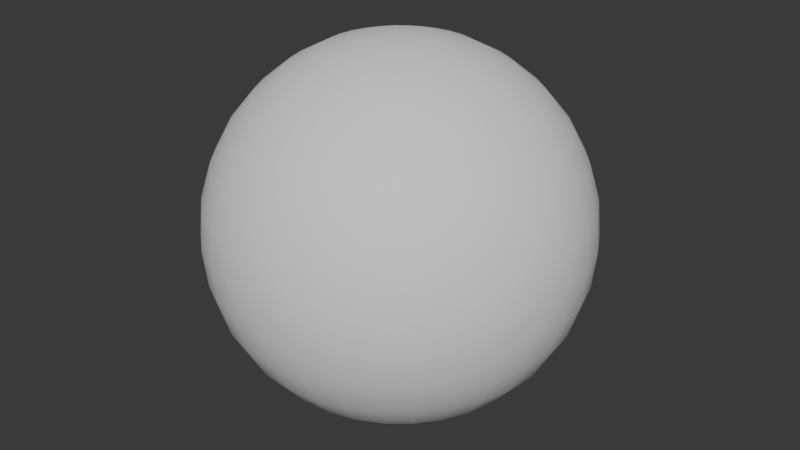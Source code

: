 # Source: uv-sphere.blend  (saved by Blender 4.1.24; exported with 4.5.12 LTS)
import bpy
from mathutils import Matrix  # noqa: F401  (used for matrix-valued properties, if any)

bpy.ops.wm.read_factory_settings(use_empty=True)
scene = bpy.context.scene
scene.name = 'Scene'

# ---- collections
col_collection = bpy.data.collections.new('Collection'); scene.collection.children.link(col_collection)

# ---- world
world_world = bpy.data.worlds.new('World'); scene.world = world_world
world_world.use_nodes = True; world_world.node_tree.nodes.clear()
_N = world_world.node_tree.nodes; _L = world_world.node_tree.links
n0 = _N.new('ShaderNodeOutputWorld'); n0.name = 'World Output'; n0.location = (300, 300)
n1 = _N.new('ShaderNodeBackground'); n1.name = 'Background'; n1.location = (10, 300)
n1.inputs[0].default_value = (0.05088, 0.05088, 0.05088, 1.0)
_L.new(n1.outputs[0], n0.inputs[0])
n0.is_active_output = True
world_world.color = (0.05088, 0.05088, 0.05088)
world_world.use_sun_shadow = False
world_world.sun_shadow_jitter_overblur = 0.0

# ---- meshes
me_sphere = bpy.data.meshes.new('Sphere')
me_sphere.from_pydata([(0.0, 0.5556, 0.8315), (0.0, 0.8315, 0.5556), (0.0, 0.9808, 0.1951), (0.0, 1.0, 0.0), (0.0, 0.9808, -0.1951), (0.0, 0.8315, -0.5556), (0.03806, 0.1913, 0.9808), (0.07466, 0.3753, 0.9239), (0.1084, 0.5449, 0.8315), (0.1379, 0.6935, 0.7071), (0.1622, 0.8155, 0.5556), (0.1802, 0.9061, 0.3827), (0.1913, 0.9619, 0.1951), (0.1951, 0.9808, 0.0), (0.1913, 0.9619, -0.1951), (0.1802, 0.9061, -0.3827), (0.1622, 0.8155, -0.5556), (0.1379, 0.6935, -0.7071), (0.1084, 0.5449, -0.8315), (0.07466, 0.3753, -0.9239), (0.03806, 0.1913, -0.9808), (0.07466, 0.1802, 0.9808), (0.1464, 0.3536, 0.9239), (0.2126, 0.5133, 0.8315), (0.2706, 0.6533, 0.7071), (0.3182, 0.7682, 0.5556), (0.3536, 0.8536, 0.3827), (0.3753, 0.9061, 0.1951), (0.3827, 0.9239, 0.0), (0.3753, 0.9061, -0.1951), (0.3536, 0.8536, -0.3827), (0.3182, 0.7682, -0.5556), (0.2706, 0.6533, -0.7071), (0.2126, 0.5133, -0.8315), (0.1464, 0.3536, -0.9239), (0.07466, 0.1802, -0.9808), (0.1084, 0.1622, 0.9808), (0.2126, 0.3182, 0.9239), (0.3087, 0.4619, 0.8315), (0.3928, 0.5879, 0.7071), (0.4619, 0.6913, 0.5556), (0.5133, 0.7682, 0.3827), (0.5449, 0.8155, 0.1951), (0.5556, 0.8315, 0.0), (0.5449, 0.8155, -0.1951), (0.5133, 0.7682, -0.3827), (0.4619, 0.6913, -0.5556), (0.3928, 0.5879, -0.7071), (0.3087, 0.4619, -0.8315), (0.2126, 0.3182, -0.9239), (0.1084, 0.1622, -0.9808), (0.1379, 0.1379, 0.9808), (0.2706, 0.2706, 0.9239), (0.3928, 0.3928, 0.8315), (0.5, 0.5, 0.7071), (0.5879, 0.5879, 0.5556), (0.6533, 0.6533, 0.3827), (0.6935, 0.6935, 0.1951), (0.7071, 0.7071, 0.0), (0.6935, 0.6935, -0.1951), (0.6533, 0.6533, -0.3827), (0.5879, 0.5879, -0.5556), (0.5, 0.5, -0.7071), (0.3928, 0.3928, -0.8315), (0.2706, 0.2706, -0.9239), (0.1379, 0.1379, -0.9808), (0.1622, 0.1084, 0.9808), (0.3182, 0.2126, 0.9239), (0.4619, 0.3087, 0.8315), (0.5879, 0.3928, 0.7071), (0.6913, 0.4619, 0.5556), (0.7682, 0.5133, 0.3827), (0.8155, 0.5449, 0.1951), (0.8315, 0.5556, 0.0), (0.8155, 0.5449, -0.1951), (0.7682, 0.5133, -0.3827), (0.6913, 0.4619, -0.5556), (0.5879, 0.3928, -0.7071), (0.4619, 0.3087, -0.8315), (0.3182, 0.2126, -0.9239), (0.1622, 0.1084, -0.9808), (0.0, 0.0, 1.0), (0.1802, 0.07466, 0.9808), (0.3536, 0.1464, 0.9239), (0.5133, 0.2126, 0.8315), (0.6533, 0.2706, 0.7071), (0.7682, 0.3182, 0.5556), (0.8536, 0.3536, 0.3827), (0.9061, 0.3753, 0.1951), (0.9239, 0.3827, 0.0), (0.9061, 0.3753, -0.1951), (0.8536, 0.3536, -0.3827), (0.7682, 0.3182, -0.5556), (0.6533, 0.2706, -0.7071), (0.5133, 0.2126, -0.8315), (0.3536, 0.1464, -0.9239), (0.1802, 0.07466, -0.9808), (0.1913, 0.03806, 0.9808), (0.3753, 0.07466, 0.9239), (0.5449, 0.1084, 0.8315), (0.6935, 0.1379, 0.7071), (0.8155, 0.1622, 0.5556), (0.9061, 0.1802, 0.3827), (0.9619, 0.1913, 0.1951), (0.9808, 0.1951, 0.0), (0.9619, 0.1913, -0.1951), (0.9061, 0.1802, -0.3827), (0.8155, 0.1622, -0.5556), (0.6935, 0.1379, -0.7071), (0.5449, 0.1084, -0.8315), (0.3753, 0.07466, -0.9239), (0.1913, 0.03806, -0.9808), (0.1951, -1.118e-08, 0.9808), (0.3827, -2.235e-08, 0.9239), (0.5556, -5.215e-08, 0.8315), (0.7071, 1.49e-08, 0.7071), (0.8315, -8.941e-08, 0.5556), (0.9239, 4.47e-08, 0.3827), (0.9808, -8.941e-08, 0.1951), (1.0, -1.639e-07, 0.0), (0.9808, -8.941e-08, -0.1951), (0.9239, 4.47e-08, -0.3827), (0.8315, -8.941e-08, -0.5556), (0.7071, 1.49e-08, -0.7071), (0.5556, -5.215e-08, -0.8315), (0.3827, -2.235e-08, -0.9239), (0.1951, -1.118e-08, -0.9808), (0.1913, -0.03806, 0.9808), (0.3753, -0.07466, 0.9239), (0.5449, -0.1084, 0.8315), (0.6935, -0.1379, 0.7071), (0.8155, -0.1622, 0.5556), (0.9061, -0.1802, 0.3827), (0.9619, -0.1913, 0.1951), (0.9808, -0.1951, 0.0), (0.9619, -0.1913, -0.1951), (0.9061, -0.1802, -0.3827), (0.8155, -0.1622, -0.5556), (0.6935, -0.1379, -0.7071), (0.5449, -0.1084, -0.8315), (0.3753, -0.07466, -0.9239), (0.1913, -0.03806, -0.9808), (0.1802, -0.07466, 0.9808), (0.3536, -0.1464, 0.9239), (0.5133, -0.2126, 0.8315), (0.6533, -0.2706, 0.7071), (0.7682, -0.3182, 0.5556), (0.8536, -0.3536, 0.3827), (0.9061, -0.3753, 0.1951), (0.9239, -0.3827, 0.0), (0.9061, -0.3753, -0.1951), (0.8536, -0.3536, -0.3827), (0.7682, -0.3182, -0.5556), (0.6533, -0.2706, -0.7071), (0.5133, -0.2126, -0.8315), (0.3536, -0.1464, -0.9239), (0.1802, -0.07466, -0.9808), (0.1622, -0.1084, 0.9808), (0.3182, -0.2126, 0.9239), (0.4619, -0.3087, 0.8315), (0.5879, -0.3928, 0.7071), (0.6913, -0.4619, 0.5556), (0.7682, -0.5133, 0.3827), (0.8155, -0.5449, 0.1951), (0.8315, -0.5556, 0.0), (0.8155, -0.5449, -0.1951), (0.7682, -0.5133, -0.3827), (0.6913, -0.4619, -0.5556), (0.5879, -0.3928, -0.7071), (0.4619, -0.3087, -0.8315), (0.3182, -0.2126, -0.9239), (0.1622, -0.1084, -0.9808), (0.1379, -0.1379, 0.9808), (0.2706, -0.2706, 0.9239), (0.3928, -0.3928, 0.8315), (0.5, -0.5, 0.7071), (0.5879, -0.5879, 0.5556), (0.6533, -0.6533, 0.3827), (0.6935, -0.6935, 0.1951), (0.7071, -0.7071, 0.0), (0.6935, -0.6935, -0.1951), (0.6533, -0.6533, -0.3827), (0.5879, -0.5879, -0.5556), (0.5, -0.5, -0.7071), (0.3928, -0.3928, -0.8315), (0.2706, -0.2706, -0.9239), (0.1379, -0.1379, -0.9808), (0.1084, -0.1622, 0.9808), (0.2126, -0.3182, 0.9239), (0.3087, -0.4619, 0.8315), (0.3928, -0.5879, 0.7071), (0.4619, -0.6913, 0.5556), (0.5133, -0.7682, 0.3827), (0.5449, -0.8155, 0.1951), (0.5556, -0.8315, 0.0), (0.5449, -0.8155, -0.1951), (0.5133, -0.7682, -0.3827), (0.4619, -0.6913, -0.5556), (0.3928, -0.5879, -0.7071), (0.3087, -0.4619, -0.8315), (0.2126, -0.3182, -0.9239), (0.1084, -0.1622, -0.9808), (0.07466, -0.1802, 0.9808), (0.1464, -0.3536, 0.9239), (0.2126, -0.5133, 0.8315), (0.2706, -0.6533, 0.7071), (0.3182, -0.7682, 0.5556), (0.3536, -0.8536, 0.3827), (0.3753, -0.9061, 0.1951), (0.3827, -0.9239, 0.0), (0.3753, -0.9061, -0.1951), (0.3536, -0.8536, -0.3827), (0.3182, -0.7682, -0.5556), (0.2706, -0.6533, -0.7071), (0.2126, -0.5133, -0.8315), (0.1464, -0.3536, -0.9239), (0.07466, -0.1802, -0.9808), (0.03806, -0.1913, 0.9808), (0.07466, -0.3753, 0.9239), (0.1084, -0.5449, 0.8315), (0.1379, -0.6935, 0.7071), (0.1622, -0.8155, 0.5556), (0.1802, -0.9061, 0.3827), (0.1913, -0.9619, 0.1951), (0.1951, -0.9808, 0.0), (0.1913, -0.9619, -0.1951), (0.1802, -0.9061, -0.3827), (0.1622, -0.8155, -0.5556), (0.1379, -0.6935, -0.7071), (0.1084, -0.5449, -0.8315), (0.07466, -0.3753, -0.9239), (0.03806, -0.1913, -0.9808), (-7.451e-09, -0.1951, 0.9808), (-5.215e-08, -0.3827, 0.9239), (-9.686e-08, -0.5556, 0.8315), (-1.49e-08, -0.7071, 0.7071), (-1.043e-07, -0.8315, 0.5556), (2.98e-08, -0.9239, 0.3827), (-1.341e-07, -0.9808, 0.1951), (-3.278e-07, -1.0, 0.0), (-1.341e-07, -0.9808, -0.1951), (2.98e-08, -0.9239, -0.3827), (-1.043e-07, -0.8315, -0.5556), (-1.49e-08, -0.7071, -0.7071), (-9.686e-08, -0.5556, -0.8315), (-5.215e-08, -0.3827, -0.9239), (-7.451e-09, -0.1951, -0.9808), (-0.03806, -0.1913, 0.9808), (-0.07466, -0.3753, 0.9239), (-0.1084, -0.5449, 0.8315), (-0.1379, -0.6935, 0.7071), (-0.1622, -0.8155, 0.5556), (-0.1802, -0.9061, 0.3827), (-0.1913, -0.9619, 0.1951), (-0.1951, -0.9808, 0.0), (-0.1913, -0.9619, -0.1951), (-0.1802, -0.9061, -0.3827), (-0.1622, -0.8155, -0.5556), (-0.1379, -0.6935, -0.7071), (-0.1084, -0.5449, -0.8315), (-0.07466, -0.3753, -0.9239), (-0.03806, -0.1913, -0.9808), (-0.07466, -0.1802, 0.9808), (-0.1464, -0.3536, 0.9239), (-0.2126, -0.5133, 0.8315), (-0.2706, -0.6533, 0.7071), (-0.3182, -0.7682, 0.5556), (-0.3536, -0.8536, 0.3827), (-0.3753, -0.9061, 0.1951), (-0.3827, -0.9239, 0.0), (-0.3753, -0.9061, -0.1951), (-0.3536, -0.8536, -0.3827), (-0.3182, -0.7682, -0.5556), (-0.2706, -0.6533, -0.7071), (-0.2126, -0.5133, -0.8315), (-0.1464, -0.3536, -0.9239), (-0.07466, -0.1802, -0.9808), (-0.1084, -0.1622, 0.9808), (-0.2126, -0.3182, 0.9239), (-0.3087, -0.4619, 0.8315), (-0.3928, -0.5879, 0.7071), (-0.4619, -0.6913, 0.5556), (-0.5133, -0.7682, 0.3827), (-0.5449, -0.8155, 0.1951), (-0.5556, -0.8315, 0.0), (-0.5449, -0.8155, -0.1951), (-0.5133, -0.7682, -0.3827), (-0.4619, -0.6913, -0.5556), (-0.3928, -0.5879, -0.7071), (-0.3087, -0.4619, -0.8315), (-0.2126, -0.3182, -0.9239), (-0.1084, -0.1622, -0.9808), (-0.1379, -0.1379, 0.9808), (-0.2706, -0.2706, 0.9239), (-0.3928, -0.3928, 0.8315), (-0.5, -0.5, 0.7071), (-0.5879, -0.5879, 0.5556), (-0.6533, -0.6533, 0.3827), (-0.6935, -0.6935, 0.1951), (-0.7071, -0.7071, 0.0), (-0.6935, -0.6935, -0.1951), (-0.6533, -0.6533, -0.3827), (-0.5879, -0.5879, -0.5556), (-0.5, -0.5, -0.7071), (-0.3928, -0.3928, -0.8315), (-0.2706, -0.2706, -0.9239), (-0.1379, -0.1379, -0.9808), (0.0, 0.0, -1.0), (-0.1622, -0.1084, 0.9808), (-0.3182, -0.2126, 0.9239), (-0.4619, -0.3087, 0.8315), (-0.5879, -0.3928, 0.7071), (-0.6913, -0.4619, 0.5556), (-0.7682, -0.5133, 0.3827), (-0.8155, -0.5449, 0.1951), (-0.8315, -0.5556, 0.0), (-0.8155, -0.5449, -0.1951), (-0.7682, -0.5133, -0.3827), (-0.6913, -0.4619, -0.5556), (-0.5879, -0.3928, -0.7071), (-0.4619, -0.3087, -0.8315), (-0.3182, -0.2126, -0.9239), (-0.1622, -0.1084, -0.9808), (-0.1802, -0.07466, 0.9808), (-0.3536, -0.1464, 0.9239), (-0.5133, -0.2126, 0.8315), (-0.6533, -0.2706, 0.7071), (-0.7682, -0.3182, 0.5556), (-0.8536, -0.3536, 0.3827), (-0.9061, -0.3753, 0.1951), (-0.9239, -0.3827, 0.0), (-0.9061, -0.3753, -0.1951), (-0.8536, -0.3536, -0.3827), (-0.7682, -0.3182, -0.5556), (-0.6533, -0.2706, -0.7071), (-0.5133, -0.2126, -0.8315), (-0.3536, -0.1464, -0.9239), (-0.1802, -0.07466, -0.9808), (-0.1913, -0.03806, 0.9808), (-0.3753, -0.07466, 0.9239), (-0.5449, -0.1084, 0.8315), (-0.6935, -0.1379, 0.7071), (-0.8155, -0.1622, 0.5556), (-0.9061, -0.1802, 0.3827), (-0.9619, -0.1913, 0.1951), (-0.9808, -0.1951, 0.0), (-0.9619, -0.1913, -0.1951), (-0.9061, -0.1802, -0.3827), (-0.8155, -0.1622, -0.5556), (-0.6935, -0.1379, -0.7071), (-0.5449, -0.1084, -0.8315), (-0.3753, -0.07466, -0.9239), (-0.1913, -0.03806, -0.9808), (-0.1951, 1.863e-08, 0.9808), (-0.3827, 5.215e-08, 0.9239), (-0.5556, 1.49e-07, 0.8315), (-0.7071, 2.98e-08, 0.7071), (-0.8315, 1.639e-07, 0.5556), (-0.9239, 1.49e-08, 0.3827), (-0.9808, 2.682e-07, 0.1951), (-1.0, 4.47e-07, 0.0), (-0.9808, 2.682e-07, -0.1951), (-0.9239, 1.49e-08, -0.3827), (-0.8315, 1.639e-07, -0.5556), (-0.7071, 2.98e-08, -0.7071), (-0.5556, 1.49e-07, -0.8315), (-0.3827, 5.215e-08, -0.9239), (-0.1951, 1.863e-08, -0.9808), (-0.1913, 0.03806, 0.9808), (-0.3753, 0.07466, 0.9239), (-0.5449, 0.1084, 0.8315), (-0.6935, 0.1379, 0.7071), (-0.8155, 0.1622, 0.5556), (-0.9061, 0.1802, 0.3827), (-0.9619, 0.1913, 0.1951), (-0.9808, 0.1951, 0.0), (-0.9619, 0.1913, -0.1951), (-0.9061, 0.1802, -0.3827), (-0.8155, 0.1622, -0.5556), (-0.6935, 0.1379, -0.7071), (-0.5449, 0.1084, -0.8315), (-0.3753, 0.07466, -0.9239), (-0.1913, 0.03806, -0.9808), (-0.1802, 0.07466, 0.9808), (-0.3536, 0.1464, 0.9239), (-0.5133, 0.2126, 0.8315), (-0.6533, 0.2706, 0.7071), (-0.7682, 0.3182, 0.5556), (-0.8536, 0.3536, 0.3827), (-0.9061, 0.3753, 0.1951), (-0.9239, 0.3827, 0.0), (-0.9061, 0.3753, -0.1951), (-0.8536, 0.3536, -0.3827), (-0.7682, 0.3182, -0.5556), (-0.6533, 0.2706, -0.7071), (-0.5133, 0.2126, -0.8315), (-0.3536, 0.1464, -0.9239), (-0.1802, 0.07466, -0.9808), (-0.1622, 0.1084, 0.9808), (-0.3182, 0.2126, 0.9239), (-0.4619, 0.3087, 0.8315), (-0.5879, 0.3928, 0.7071), (-0.6913, 0.4619, 0.5556), (-0.7682, 0.5133, 0.3827), (-0.8155, 0.5449, 0.1951), (-0.8315, 0.5556, 0.0), (-0.8155, 0.5449, -0.1951), (-0.7682, 0.5133, -0.3827), (-0.6913, 0.4619, -0.5556), (-0.5879, 0.3928, -0.7071), (-0.4619, 0.3087, -0.8315), (-0.3182, 0.2126, -0.9239), (-0.1622, 0.1084, -0.9808), (-0.1379, 0.1379, 0.9808), (-0.2706, 0.2706, 0.9239), (-0.3928, 0.3928, 0.8315), (-0.5, 0.5, 0.7071), (-0.5879, 0.5879, 0.5556), (-0.6533, 0.6533, 0.3827), (-0.6935, 0.6935, 0.1951), (-0.7071, 0.7071, 0.0), (-0.6935, 0.6935, -0.1951), (-0.6533, 0.6533, -0.3827), (-0.5879, 0.5879, -0.5556), (-0.5, 0.5, -0.7071), (-0.3928, 0.3928, -0.8315), (-0.2706, 0.2706, -0.9239), (-0.1379, 0.1379, -0.9808), (-0.1084, 0.1622, 0.9808), (-0.2126, 0.3182, 0.9239), (-0.3087, 0.4619, 0.8315), (-0.3928, 0.5879, 0.7071), (-0.4619, 0.6913, 0.5556), (-0.5133, 0.7682, 0.3827), (-0.5449, 0.8155, 0.1951), (-0.5556, 0.8315, 0.0), (-0.5449, 0.8155, -0.1951), (-0.5133, 0.7682, -0.3827), (-0.4619, 0.6913, -0.5556), (-0.3928, 0.5879, -0.7071), (-0.3087, 0.4619, -0.8315), (-0.2126, 0.3182, -0.9239), (-0.1084, 0.1622, -0.9808), (-0.07466, 0.1802, 0.9808), (-0.1464, 0.3536, 0.9239), (-0.2126, 0.5133, 0.8315), (-0.2706, 0.6533, 0.7071), (-0.3182, 0.7682, 0.5556), (-0.3536, 0.8536, 0.3827), (-0.3753, 0.9061, 0.1951), (-0.3827, 0.9239, 0.0), (-0.3753, 0.9061, -0.1951), (-0.3536, 0.8536, -0.3827), (-0.3182, 0.7682, -0.5556), (-0.2706, 0.6533, -0.7071), (-0.2126, 0.5133, -0.8315), (-0.1464, 0.3536, -0.9239), (-0.07466, 0.1802, -0.9808), (-0.03806, 0.1913, 0.9808), (-0.07466, 0.3753, 0.9239), (-0.1084, 0.5449, 0.8315), (-0.1379, 0.6935, 0.7071), (-0.1622, 0.8155, 0.5556), (-0.1802, 0.9061, 0.3827), (-0.1913, 0.9619, 0.1951), (-0.1951, 0.9808, 0.0), (-0.1913, 0.9619, -0.1951), (-0.1802, 0.9061, -0.3827), (-0.1622, 0.8155, -0.5556), (-0.1379, 0.6935, -0.7071), (-0.1084, 0.5449, -0.8315), (-0.07466, 0.3753, -0.9239), (-0.03806, 0.1913, -0.9808), (1.49e-08, 0.1951, 0.9808), (6.706e-08, 0.3827, 0.9239), (8.941e-08, 0.7071, 0.7071), (5.96e-08, 0.9239, 0.3827), (5.96e-08, 0.9239, -0.3827), (8.941e-08, 0.7071, -0.7071), (2.161e-07, 0.5556, -0.8315), (6.706e-08, 0.3827, -0.9239), (1.49e-08, 0.1951, -0.9808)], [], [(5, 477, 15, 16), (475, 0, 8, 9), (478, 5, 16, 17), (1, 475, 9, 10), (479, 478, 17, 18), (476, 1, 10, 11), (480, 479, 18, 19), (2, 476, 11, 12), (481, 480, 19, 20), (3, 2, 12, 13), (473, 81, 6), (307, 481, 20), (4, 3, 13, 14), (474, 473, 6, 7), (477, 4, 14, 15), (0, 474, 7, 8), (15, 14, 29, 30), (8, 7, 22, 23), (16, 15, 30, 31), (9, 8, 23, 24), (17, 16, 31, 32), (10, 9, 24, 25), (18, 17, 32, 33), (11, 10, 25, 26), (19, 18, 33, 34), (12, 11, 26, 27), (20, 19, 34, 35), (13, 12, 27, 28), (6, 81, 21), (307, 20, 35), (14, 13, 28, 29), (7, 6, 21, 22), (34, 33, 48, 49), (27, 26, 41, 42), (35, 34, 49, 50), (28, 27, 42, 43), (21, 81, 36), (307, 35, 50), (29, 28, 43, 44), (22, 21, 36, 37), (30, 29, 44, 45), (23, 22, 37, 38), (31, 30, 45, 46), (24, 23, 38, 39), (32, 31, 46, 47), (25, 24, 39, 40), (33, 32, 47, 48), (26, 25, 40, 41), (38, 37, 52, 53), (46, 45, 60, 61), (39, 38, 53, 54), (47, 46, 61, 62), (40, 39, 54, 55), (48, 47, 62, 63), (41, 40, 55, 56), (49, 48, 63, 64), (42, 41, 56, 57), (50, 49, 64, 65), (43, 42, 57, 58), (36, 81, 51), (307, 50, 65), (44, 43, 58, 59), (37, 36, 51, 52), (45, 44, 59, 60), (57, 56, 71, 72), (65, 64, 79, 80), (58, 57, 72, 73), (51, 81, 66), (307, 65, 80), (59, 58, 73, 74), (52, 51, 66, 67), (60, 59, 74, 75), (53, 52, 67, 68), (61, 60, 75, 76), (54, 53, 68, 69), (62, 61, 76, 77), (55, 54, 69, 70), (63, 62, 77, 78), (56, 55, 70, 71), (64, 63, 78, 79), (76, 75, 91, 92), (69, 68, 84, 85), (77, 76, 92, 93), (70, 69, 85, 86), (78, 77, 93, 94), (71, 70, 86, 87), (79, 78, 94, 95), (72, 71, 87, 88), (80, 79, 95, 96), (73, 72, 88, 89), (66, 81, 82), (307, 80, 96), (74, 73, 89, 90), (67, 66, 82, 83), (75, 74, 90, 91), (68, 67, 83, 84), (96, 95, 110, 111), (89, 88, 103, 104), (82, 81, 97), (307, 96, 111), (90, 89, 104, 105), (83, 82, 97, 98), (91, 90, 105, 106), (84, 83, 98, 99), (92, 91, 106, 107), (85, 84, 99, 100), (93, 92, 107, 108), (86, 85, 100, 101), (94, 93, 108, 109), (87, 86, 101, 102), (95, 94, 109, 110), (88, 87, 102, 103), (108, 107, 122, 123), (101, 100, 115, 116), (109, 108, 123, 124), (102, 101, 116, 117), (110, 109, 124, 125), (103, 102, 117, 118), (111, 110, 125, 126), (104, 103, 118, 119), (97, 81, 112), (307, 111, 126), (105, 104, 119, 120), (98, 97, 112, 113), (106, 105, 120, 121), (99, 98, 113, 114), (107, 106, 121, 122), (100, 99, 114, 115), (112, 81, 127), (307, 126, 141), (120, 119, 134, 135), (113, 112, 127, 128), (121, 120, 135, 136), (114, 113, 128, 129), (122, 121, 136, 137), (115, 114, 129, 130), (123, 122, 137, 138), (116, 115, 130, 131), (124, 123, 138, 139), (117, 116, 131, 132), (125, 124, 139, 140), (118, 117, 132, 133), (126, 125, 140, 141), (119, 118, 133, 134), (131, 130, 145, 146), (139, 138, 153, 154), (132, 131, 146, 147), (140, 139, 154, 155), (133, 132, 147, 148), (141, 140, 155, 156), (134, 133, 148, 149), (127, 81, 142), (307, 141, 156), (135, 134, 149, 150), (128, 127, 142, 143), (136, 135, 150, 151), (129, 128, 143, 144), (137, 136, 151, 152), (130, 129, 144, 145), (138, 137, 152, 153), (150, 149, 164, 165), (143, 142, 157, 158), (151, 150, 165, 166), (144, 143, 158, 159), (152, 151, 166, 167), (145, 144, 159, 160), (153, 152, 167, 168), (146, 145, 160, 161), (154, 153, 168, 169), (147, 146, 161, 162), (155, 154, 169, 170), (148, 147, 162, 163), (156, 155, 170, 171), (149, 148, 163, 164), (142, 81, 157), (307, 156, 171), (169, 168, 183, 184), (162, 161, 176, 177), (170, 169, 184, 185), (163, 162, 177, 178), (171, 170, 185, 186), (164, 163, 178, 179), (157, 81, 172), (307, 171, 186), (165, 164, 179, 180), (158, 157, 172, 173), (166, 165, 180, 181), (159, 158, 173, 174), (167, 166, 181, 182), (160, 159, 174, 175), (168, 167, 182, 183), (161, 160, 175, 176), (173, 172, 187, 188), (181, 180, 195, 196), (174, 173, 188, 189), (182, 181, 196, 197), (175, 174, 189, 190), (183, 182, 197, 198), (176, 175, 190, 191), (184, 183, 198, 199), (177, 176, 191, 192), (185, 184, 199, 200), (178, 177, 192, 193), (186, 185, 200, 201), (179, 178, 193, 194), (172, 81, 187), (307, 186, 201), (180, 179, 194, 195), (192, 191, 206, 207), (200, 199, 214, 215), (193, 192, 207, 208), (201, 200, 215, 216), (194, 193, 208, 209), (187, 81, 202), (307, 201, 216), (195, 194, 209, 210), (188, 187, 202, 203), (196, 195, 210, 211), (189, 188, 203, 204), (197, 196, 211, 212), (190, 189, 204, 205), (198, 197, 212, 213), (191, 190, 205, 206), (199, 198, 213, 214), (211, 210, 225, 226), (204, 203, 218, 219), (212, 211, 226, 227), (205, 204, 219, 220), (213, 212, 227, 228), (206, 205, 220, 221), (214, 213, 228, 229), (207, 206, 221, 222), (215, 214, 229, 230), (208, 207, 222, 223), (216, 215, 230, 231), (209, 208, 223, 224), (202, 81, 217), (307, 216, 231), (210, 209, 224, 225), (203, 202, 217, 218), (230, 229, 244, 245), (223, 222, 237, 238), (231, 230, 245, 246), (224, 223, 238, 239), (217, 81, 232), (307, 231, 246), (225, 224, 239, 240), (218, 217, 232, 233), (226, 225, 240, 241), (219, 218, 233, 234), (227, 226, 241, 242), (220, 219, 234, 235), (228, 227, 242, 243), (221, 220, 235, 236), (229, 228, 243, 244), (222, 221, 236, 237), (242, 241, 256, 257), (235, 234, 249, 250), (243, 242, 257, 258), (236, 235, 250, 251), (244, 243, 258, 259), (237, 236, 251, 252), (245, 244, 259, 260), (238, 237, 252, 253), (246, 245, 260, 261), (239, 238, 253, 254), (232, 81, 247), (307, 246, 261), (240, 239, 254, 255), (233, 232, 247, 248), (241, 240, 255, 256), (234, 233, 248, 249), (261, 260, 275, 276), (254, 253, 268, 269), (247, 81, 262), (307, 261, 276), (255, 254, 269, 270), (248, 247, 262, 263), (256, 255, 270, 271), (249, 248, 263, 264), (257, 256, 271, 272), (250, 249, 264, 265), (258, 257, 272, 273), (251, 250, 265, 266), (259, 258, 273, 274), (252, 251, 266, 267), (260, 259, 274, 275), (253, 252, 267, 268), (265, 264, 279, 280), (273, 272, 287, 288), (266, 265, 280, 281), (274, 273, 288, 289), (267, 266, 281, 282), (275, 274, 289, 290), (268, 267, 282, 283), (276, 275, 290, 291), (269, 268, 283, 284), (262, 81, 277), (307, 276, 291), (270, 269, 284, 285), (263, 262, 277, 278), (271, 270, 285, 286), (264, 263, 278, 279), (272, 271, 286, 287), (284, 283, 298, 299), (277, 81, 292), (307, 291, 306), (285, 284, 299, 300), (278, 277, 292, 293), (286, 285, 300, 301), (279, 278, 293, 294), (287, 286, 301, 302), (280, 279, 294, 295), (288, 287, 302, 303), (281, 280, 295, 296), (289, 288, 303, 304), (282, 281, 296, 297), (290, 289, 304, 305), (283, 282, 297, 298), (291, 290, 305, 306), (303, 302, 318, 319), (296, 295, 311, 312), (304, 303, 319, 320), (297, 296, 312, 313), (305, 304, 320, 321), (298, 297, 313, 314), (306, 305, 321, 322), (299, 298, 314, 315), (292, 81, 308), (307, 306, 322), (300, 299, 315, 316), (293, 292, 308, 309), (301, 300, 316, 317), (294, 293, 309, 310), (302, 301, 317, 318), (295, 294, 310, 311), (308, 81, 323), (307, 322, 337), (316, 315, 330, 331), (309, 308, 323, 324), (317, 316, 331, 332), (310, 309, 324, 325), (318, 317, 332, 333), (311, 310, 325, 326), (319, 318, 333, 334), (312, 311, 326, 327), (320, 319, 334, 335), (313, 312, 327, 328), (321, 320, 335, 336), (314, 313, 328, 329), (322, 321, 336, 337), (315, 314, 329, 330), (327, 326, 341, 342), (335, 334, 349, 350), (328, 327, 342, 343), (336, 335, 350, 351), (329, 328, 343, 344), (337, 336, 351, 352), (330, 329, 344, 345), (323, 81, 338), (307, 337, 352), (331, 330, 345, 346), (324, 323, 338, 339), (332, 331, 346, 347), (325, 324, 339, 340), (333, 332, 347, 348), (326, 325, 340, 341), (334, 333, 348, 349), (346, 345, 360, 361), (339, 338, 353, 354), (347, 346, 361, 362), (340, 339, 354, 355), (348, 347, 362, 363), (341, 340, 355, 356), (349, 348, 363, 364), (342, 341, 356, 357), (350, 349, 364, 365), (343, 342, 357, 358), (351, 350, 365, 366), (344, 343, 358, 359), (352, 351, 366, 367), (345, 344, 359, 360), (338, 81, 353), (307, 352, 367), (365, 364, 379, 380), (358, 357, 372, 373), (366, 365, 380, 381), (359, 358, 373, 374), (367, 366, 381, 382), (360, 359, 374, 375), (353, 81, 368), (307, 367, 382), (361, 360, 375, 376), (354, 353, 368, 369), (362, 361, 376, 377), (355, 354, 369, 370), (363, 362, 377, 378), (356, 355, 370, 371), (364, 363, 378, 379), (357, 356, 371, 372), (377, 376, 391, 392), (370, 369, 384, 385), (378, 377, 392, 393), (371, 370, 385, 386), (379, 378, 393, 394), (372, 371, 386, 387), (380, 379, 394, 395), (373, 372, 387, 388), (381, 380, 395, 396), (374, 373, 388, 389), (382, 381, 396, 397), (375, 374, 389, 390), (368, 81, 383), (307, 382, 397), (376, 375, 390, 391), (369, 368, 383, 384), (396, 395, 410, 411), (389, 388, 403, 404), (397, 396, 411, 412), (390, 389, 404, 405), (383, 81, 398), (307, 397, 412), (391, 390, 405, 406), (384, 383, 398, 399), (392, 391, 406, 407), (385, 384, 399, 400), (393, 392, 407, 408), (386, 385, 400, 401), (394, 393, 408, 409), (387, 386, 401, 402), (395, 394, 409, 410), (388, 387, 402, 403), (400, 399, 414, 415), (408, 407, 422, 423), (401, 400, 415, 416), (409, 408, 423, 424), (402, 401, 416, 417), (410, 409, 424, 425), (403, 402, 417, 418), (411, 410, 425, 426), (404, 403, 418, 419), (412, 411, 426, 427), (405, 404, 419, 420), (398, 81, 413), (307, 412, 427), (406, 405, 420, 421), (399, 398, 413, 414), (407, 406, 421, 422), (419, 418, 433, 434), (427, 426, 441, 442), (420, 419, 434, 435), (413, 81, 428), (307, 427, 442), (421, 420, 435, 436), (414, 413, 428, 429), (422, 421, 436, 437), (415, 414, 429, 430), (423, 422, 437, 438), (416, 415, 430, 431), (424, 423, 438, 439), (417, 416, 431, 432), (425, 424, 439, 440), (418, 417, 432, 433), (426, 425, 440, 441), (438, 437, 452, 453), (431, 430, 445, 446), (439, 438, 453, 454), (432, 431, 446, 447), (440, 439, 454, 455), (433, 432, 447, 448), (441, 440, 455, 456), (434, 433, 448, 449), (442, 441, 456, 457), (435, 434, 449, 450), (428, 81, 443), (307, 442, 457), (436, 435, 450, 451), (429, 428, 443, 444), (437, 436, 451, 452), (430, 429, 444, 445), (457, 456, 471, 472), (450, 449, 464, 465), (443, 81, 458), (307, 457, 472), (451, 450, 465, 466), (444, 443, 458, 459), (452, 451, 466, 467), (445, 444, 459, 460), (453, 452, 467, 468), (446, 445, 460, 461), (454, 453, 468, 469), (447, 446, 461, 462), (455, 454, 469, 470), (448, 447, 462, 463), (456, 455, 470, 471), (449, 448, 463, 464), (461, 460, 0, 475), (469, 468, 5, 478), (462, 461, 475, 1), (470, 469, 478, 479), (463, 462, 1, 476), (471, 470, 479, 480), (464, 463, 476, 2), (472, 471, 480, 481), (465, 464, 2, 3), (458, 81, 473), (307, 472, 481), (466, 465, 3, 4), (459, 458, 473, 474), (467, 466, 4, 477), (460, 459, 474, 0), (468, 467, 477, 5)])
me_sphere.polygons.foreach_set('use_smooth', [True] * 512)
_uv = me_sphere.uv_layers.new(name='UVMap')
_uv.uv.foreach_set('vector', [0.3125, 0.25, 0.375, 0.25, 0.375, 0.2812, 0.3125, 0.2812, 0.75, 0.25, 0.8125, 0.25, 0.8125, 0.2812, 0.75, 0.2812, 0.25, 0.25, 0.3125, 0.25, 0.3125, 0.2812, 0.25, 0.2812, 0.6875, 0.25, 0.75, 0.25, 0.75, 0.2812, 0.6875, 0.2812, 0.1875, 0.25, 0.25, 0.25, 0.25, 0.2812, 0.1875, 0.2812, 0.625, 0.25, 0.6875, 0.25, 0.6875, 0.2812, 0.625, 0.2812, 0.125, 0.25, 0.1875, 0.25, 0.1875, 0.2812, 0.125, 0.2812, 0.5625, 0.25, 0.625, 0.25, 0.625, 0.2812, 0.5625, 0.2812, 0.0625, 0.25, 0.125, 0.25, 0.125, 0.2812, 0.0625, 0.2812, 0.5, 0.25, 0.5625, 0.25, 0.5625, 0.2812, 0.5, 0.2812, 0.9375, 0.25, 1.0, 0.2656, 0.9375, 0.2812, 0.0, 0.2656, 0.0625, 0.25, 0.0625, 0.2812, 0.4375, 0.25, 0.5, 0.25, 0.5, 0.2812, 0.4375, 0.2812, 0.875, 0.25, 0.9375, 0.25, 0.9375, 0.2812, 0.875, 0.2812, 0.375, 0.25, 0.4375, 0.25, 0.4375, 0.2812, 0.375, 0.2812, 0.8125, 0.25, 0.875, 0.25, 0.875, 0.2812, 0.8125, 0.2812, 0.375, 0.2812, 0.4375, 0.2812, 0.4375, 0.3125, 0.375, 0.3125, 0.8125, 0.2812, 0.875, 0.2812, 0.875, 0.3125, 0.8125, 0.3125, 0.3125, 0.2812, 0.375, 0.2812, 0.375, 0.3125, 0.3125, 0.3125, 0.75, 0.2812, 0.8125, 0.2812, 0.8125, 0.3125, 0.75, 0.3125, 0.25, 0.2812, 0.3125, 0.2812, 0.3125, 0.3125, 0.25, 0.3125, 0.6875, 0.2812, 0.75, 0.2812, 0.75, 0.3125, 0.6875, 0.3125, 0.1875, 0.2812, 0.25, 0.2812, 0.25, 0.3125, 0.1875, 0.3125, 0.625, 0.2812, 0.6875, 0.2812, 0.6875, 0.3125, 0.625, 0.3125, 0.125, 0.2812, 0.1875, 0.2812, 0.1875, 0.3125, 0.125, 0.3125, 0.5625, 0.2812, 0.625, 0.2812, 0.625, 0.3125, 0.5625, 0.3125, 0.0625, 0.2812, 0.125, 0.2812, 0.125, 0.3125, 0.0625, 0.3125, 0.5, 0.2812, 0.5625, 0.2812, 0.5625, 0.3125, 0.5, 0.3125, 0.9375, 0.2812, 1.0, 0.2969, 0.9375, 0.3125, 0.0, 0.2969, 0.0625, 0.2812, 0.0625, 0.3125, 0.4375, 0.2812, 0.5, 0.2812, 0.5, 0.3125, 0.4375, 0.3125, 0.875, 0.2812, 0.9375, 0.2812, 0.9375, 0.3125, 0.875, 0.3125, 0.125, 0.3125, 0.1875, 0.3125, 0.1875, 0.3438, 0.125, 0.3438, 0.5625, 0.3125, 0.625, 0.3125, 0.625, 0.3438, 0.5625, 0.3438, 0.0625, 0.3125, 0.125, 0.3125, 0.125, 0.3438, 0.0625, 0.3438, 0.5, 0.3125, 0.5625, 0.3125, 0.5625, 0.3438, 0.5, 0.3438, 0.9375, 0.3125, 1.0, 0.3281, 0.9375, 0.3438, 0.0, 0.3281, 0.0625, 0.3125, 0.0625, 0.3438, 0.4375, 0.3125, 0.5, 0.3125, 0.5, 0.3438, 0.4375, 0.3438, 0.875, 0.3125, 0.9375, 0.3125, 0.9375, 0.3438, 0.875, 0.3438, 0.375, 0.3125, 0.4375, 0.3125, 0.4375, 0.3438, 0.375, 0.3438, 0.8125, 0.3125, 0.875, 0.3125, 0.875, 0.3438, 0.8125, 0.3438, 0.3125, 0.3125, 0.375, 0.3125, 0.375, 0.3438, 0.3125, 0.3438, 0.75, 0.3125, 0.8125, 0.3125, 0.8125, 0.3438, 0.75, 0.3438, 0.25, 0.3125, 0.3125, 0.3125, 0.3125, 0.3438, 0.25, 0.3438, 0.6875, 0.3125, 0.75, 0.3125, 0.75, 0.3438, 0.6875, 0.3438, 0.1875, 0.3125, 0.25, 0.3125, 0.25, 0.3438, 0.1875, 0.3438, 0.625, 0.3125, 0.6875, 0.3125, 0.6875, 0.3438, 0.625, 0.3438, 0.8125, 0.3438, 0.875, 0.3438, 0.875, 0.375, 0.8125, 0.375, 0.3125, 0.3438, 0.375, 0.3438, 0.375, 0.375, 0.3125, 0.375, 0.75, 0.3438, 0.8125, 0.3438, 0.8125, 0.375, 0.75, 0.375, 0.25, 0.3438, 0.3125, 0.3438, 0.3125, 0.375, 0.25, 0.375, 0.6875, 0.3438, 0.75, 0.3438, 0.75, 0.375, 0.6875, 0.375, 0.1875, 0.3438, 0.25, 0.3438, 0.25, 0.375, 0.1875, 0.375, 0.625, 0.3438, 0.6875, 0.3438, 0.6875, 0.375, 0.625, 0.375, 0.125, 0.3438, 0.1875, 0.3438, 0.1875, 0.375, 0.125, 0.375, 0.5625, 0.3438, 0.625, 0.3438, 0.625, 0.375, 0.5625, 0.375, 0.0625, 0.3438, 0.125, 0.3438, 0.125, 0.375, 0.0625, 0.375, 0.5, 0.3438, 0.5625, 0.3438, 0.5625, 0.375, 0.5, 0.375, 0.9375, 0.3438, 1.0, 0.3594, 0.9375, 0.375, 0.0, 0.3594, 0.0625, 0.3438, 0.0625, 0.375, 0.4375, 0.3438, 0.5, 0.3438, 0.5, 0.375, 0.4375, 0.375, 0.875, 0.3438, 0.9375, 0.3438, 0.9375, 0.375, 0.875, 0.375, 0.375, 0.3438, 0.4375, 0.3438, 0.4375, 0.375, 0.375, 0.375, 0.5625, 0.375, 0.625, 0.375, 0.625, 0.4062, 0.5625, 0.4062, 0.0625, 0.375, 0.125, 0.375, 0.125, 0.4062, 0.0625, 0.4063, 0.5, 0.375, 0.5625, 0.375, 0.5625, 0.4062, 0.5, 0.4062, 0.9375, 0.375, 1.0, 0.3906, 0.9375, 0.4062, 0.0, 0.3906, 0.0625, 0.375, 0.0625, 0.4063, 0.4375, 0.375, 0.5, 0.375, 0.5, 0.4062, 0.4375, 0.4062, 0.875, 0.375, 0.9375, 0.375, 0.9375, 0.4062, 0.875, 0.4062, 0.375, 0.375, 0.4375, 0.375, 0.4375, 0.4062, 0.375, 0.4062, 0.8125, 0.375, 0.875, 0.375, 0.875, 0.4062, 0.8125, 0.4062, 0.3125, 0.375, 0.375, 0.375, 0.375, 0.4062, 0.3125, 0.4062, 0.75, 0.375, 0.8125, 0.375, 0.8125, 0.4062, 0.75, 0.4062, 0.25, 0.375, 0.3125, 0.375, 0.3125, 0.4062, 0.25, 0.4062, 0.6875, 0.375, 0.75, 0.375, 0.75, 0.4062, 0.6875, 0.4062, 0.1875, 0.375, 0.25, 0.375, 0.25, 0.4062, 0.1875, 0.4062, 0.625, 0.375, 0.6875, 0.375, 0.6875, 0.4062, 0.625, 0.4062, 0.125, 0.375, 0.1875, 0.375, 0.1875, 0.4062, 0.125, 0.4062, 0.3125, 0.4062, 0.375, 0.4062, 0.375, 0.4375, 0.3125, 0.4375, 0.75, 0.4062, 0.8125, 0.4062, 0.8125, 0.4375, 0.75, 0.4375, 0.25, 0.4062, 0.3125, 0.4062, 0.3125, 0.4375, 0.25, 0.4375, 0.6875, 0.4062, 0.75, 0.4062, 0.75, 0.4375, 0.6875, 0.4375, 0.1875, 0.4062, 0.25, 0.4062, 0.25, 0.4375, 0.1875, 0.4375, 0.625, 0.4062, 0.6875, 0.4062, 0.6875, 0.4375, 0.625, 0.4375, 0.125, 0.4062, 0.1875, 0.4062, 0.1875, 0.4375, 0.125, 0.4375, 0.5625, 0.4062, 0.625, 0.4062, 0.625, 0.4375, 0.5625, 0.4375, 0.0625, 0.4063, 0.125, 0.4062, 0.125, 0.4375, 0.0625, 0.4375, 0.5, 0.4062, 0.5625, 0.4062, 0.5625, 0.4375, 0.5, 0.4375, 0.9375, 0.4062, 1.0, 0.4219, 0.9375, 0.4375, 0.0, 0.4219, 0.0625, 0.4063, 0.0625, 0.4375, 0.4375, 0.4062, 0.5, 0.4062, 0.5, 0.4375, 0.4375, 0.4375, 0.875, 0.4062, 0.9375, 0.4062, 0.9375, 0.4375, 0.875, 0.4375, 0.375, 0.4062, 0.4375, 0.4062, 0.4375, 0.4375, 0.375, 0.4375, 0.8125, 0.4062, 0.875, 0.4062, 0.875, 0.4375, 0.8125, 0.4375, 0.0625, 0.4375, 0.125, 0.4375, 0.125, 0.4688, 0.0625, 0.4688, 0.5, 0.4375, 0.5625, 0.4375, 0.5625, 0.4688, 0.5, 0.4688, 0.9375, 0.4375, 1.0, 0.4531, 0.9375, 0.4687, 0.0, 0.4531, 0.0625, 0.4375, 0.0625, 0.4688, 0.4375, 0.4375, 0.5, 0.4375, 0.5, 0.4688, 0.4375, 0.4688, 0.875, 0.4375, 0.9375, 0.4375, 0.9375, 0.4687, 0.875, 0.4688, 0.375, 0.4375, 0.4375, 0.4375, 0.4375, 0.4688, 0.375, 0.4688, 0.8125, 0.4375, 0.875, 0.4375, 0.875, 0.4688, 0.8125, 0.4688, 0.3125, 0.4375, 0.375, 0.4375, 0.375, 0.4688, 0.3125, 0.4688, 0.75, 0.4375, 0.8125, 0.4375, 0.8125, 0.4688, 0.75, 0.4688, 0.25, 0.4375, 0.3125, 0.4375, 0.3125, 0.4688, 0.25, 0.4688, 0.6875, 0.4375, 0.75, 0.4375, 0.75, 0.4688, 0.6875, 0.4688, 0.1875, 0.4375, 0.25, 0.4375, 0.25, 0.4688, 0.1875, 0.4688, 0.625, 0.4375, 0.6875, 0.4375, 0.6875, 0.4688, 0.625, 0.4688, 0.125, 0.4375, 0.1875, 0.4375, 0.1875, 0.4688, 0.125, 0.4688, 0.5625, 0.4375, 0.625, 0.4375, 0.625, 0.4688, 0.5625, 0.4688, 0.25, 0.4688, 0.3125, 0.4688, 0.3125, 0.5, 0.25, 0.5, 0.6875, 0.4688, 0.75, 0.4688, 0.75, 0.5, 0.6875, 0.5, 0.1875, 0.4688, 0.25, 0.4688, 0.25, 0.5, 0.1875, 0.5, 0.625, 0.4688, 0.6875, 0.4688, 0.6875, 0.5, 0.625, 0.5, 0.125, 0.4688, 0.1875, 0.4688, 0.1875, 0.5, 0.125, 0.5, 0.5625, 0.4688, 0.625, 0.4688, 0.625, 0.5, 0.5625, 0.5, 0.0625, 0.4688, 0.125, 0.4688, 0.125, 0.5, 0.0625, 0.5, 0.5, 0.4688, 0.5625, 0.4688, 0.5625, 0.5, 0.5, 0.5, 0.9375, 0.4687, 1.0, 0.4844, 0.9375, 0.5, 0.0, 0.4844, 0.0625, 0.4688, 0.0625, 0.5, 0.4375, 0.4688, 0.5, 0.4688, 0.5, 0.5, 0.4375, 0.5, 0.875, 0.4688, 0.9375, 0.4687, 0.9375, 0.5, 0.875, 0.5, 0.375, 0.4688, 0.4375, 0.4688, 0.4375, 0.5, 0.375, 0.5, 0.8125, 0.4688, 0.875, 0.4688, 0.875, 0.5, 0.8125, 0.5, 0.3125, 0.4688, 0.375, 0.4688, 0.375, 0.5, 0.3125, 0.5, 0.75, 0.4688, 0.8125, 0.4688, 0.8125, 0.5, 0.75, 0.5, 0.9375, 0.5, 1.0, 0.5156, 0.9375, 0.5312, 0.0, 0.5156, 0.0625, 0.5, 0.0625, 0.5312, 0.4375, 0.5, 0.5, 0.5, 0.5, 0.5312, 0.4375, 0.5312, 0.875, 0.5, 0.9375, 0.5, 0.9375, 0.5312, 0.875, 0.5312, 0.375, 0.5, 0.4375, 0.5, 0.4375, 0.5312, 0.375, 0.5312, 0.8125, 0.5, 0.875, 0.5, 0.875, 0.5312, 0.8125, 0.5312, 0.3125, 0.5, 0.375, 0.5, 0.375, 0.5312, 0.3125, 0.5313, 0.75, 0.5, 0.8125, 0.5, 0.8125, 0.5312, 0.75, 0.5312, 0.25, 0.5, 0.3125, 0.5, 0.3125, 0.5313, 0.25, 0.5312, 0.6875, 0.5, 0.75, 0.5, 0.75, 0.5312, 0.6875, 0.5312, 0.1875, 0.5, 0.25, 0.5, 0.25, 0.5312, 0.1875, 0.5312, 0.625, 0.5, 0.6875, 0.5, 0.6875, 0.5312, 0.625, 0.5312, 0.125, 0.5, 0.1875, 0.5, 0.1875, 0.5312, 0.125, 0.5312, 0.5625, 0.5, 0.625, 0.5, 0.625, 0.5312, 0.5625, 0.5312, 0.0625, 0.5, 0.125, 0.5, 0.125, 0.5312, 0.0625, 0.5312, 0.5, 0.5, 0.5625, 0.5, 0.5625, 0.5312, 0.5, 0.5312, 0.6875, 0.5312, 0.75, 0.5312, 0.75, 0.5625, 0.6875, 0.5625, 0.1875, 0.5312, 0.25, 0.5312, 0.25, 0.5625, 0.1875, 0.5625, 0.625, 0.5312, 0.6875, 0.5312, 0.6875, 0.5625, 0.625, 0.5625, 0.125, 0.5312, 0.1875, 0.5312, 0.1875, 0.5625, 0.125, 0.5625, 0.5625, 0.5312, 0.625, 0.5312, 0.625, 0.5625, 0.5625, 0.5625, 0.0625, 0.5312, 0.125, 0.5312, 0.125, 0.5625, 0.0625, 0.5625, 0.5, 0.5312, 0.5625, 0.5312, 0.5625, 0.5625, 0.5, 0.5625, 0.9375, 0.5312, 1.0, 0.5469, 0.9375, 0.5625, 0.0, 0.5469, 0.0625, 0.5312, 0.0625, 0.5625, 0.4375, 0.5312, 0.5, 0.5312, 0.5, 0.5625, 0.4375, 0.5625, 0.875, 0.5312, 0.9375, 0.5312, 0.9375, 0.5625, 0.875, 0.5625, 0.375, 0.5312, 0.4375, 0.5312, 0.4375, 0.5625, 0.375, 0.5625, 0.8125, 0.5312, 0.875, 0.5312, 0.875, 0.5625, 0.8125, 0.5625, 0.3125, 0.5313, 0.375, 0.5312, 0.375, 0.5625, 0.3125, 0.5625, 0.75, 0.5312, 0.8125, 0.5312, 0.8125, 0.5625, 0.75, 0.5625, 0.25, 0.5312, 0.3125, 0.5313, 0.3125, 0.5625, 0.25, 0.5625, 0.4375, 0.5625, 0.5, 0.5625, 0.5, 0.5938, 0.4375, 0.5938, 0.875, 0.5625, 0.9375, 0.5625, 0.9375, 0.5938, 0.875, 0.5938, 0.375, 0.5625, 0.4375, 0.5625, 0.4375, 0.5938, 0.375, 0.5938, 0.8125, 0.5625, 0.875, 0.5625, 0.875, 0.5938, 0.8125, 0.5938, 0.3125, 0.5625, 0.375, 0.5625, 0.375, 0.5938, 0.3125, 0.5938, 0.75, 0.5625, 0.8125, 0.5625, 0.8125, 0.5938, 0.75, 0.5938, 0.25, 0.5625, 0.3125, 0.5625, 0.3125, 0.5938, 0.25, 0.5938, 0.6875, 0.5625, 0.75, 0.5625, 0.75, 0.5938, 0.6875, 0.5938, 0.1875, 0.5625, 0.25, 0.5625, 0.25, 0.5938, 0.1875, 0.5938, 0.625, 0.5625, 0.6875, 0.5625, 0.6875, 0.5938, 0.625, 0.5938, 0.125, 0.5625, 0.1875, 0.5625, 0.1875, 0.5938, 0.125, 0.5938, 0.5625, 0.5625, 0.625, 0.5625, 0.625, 0.5938, 0.5625, 0.5938, 0.0625, 0.5625, 0.125, 0.5625, 0.125, 0.5938, 0.0625, 0.5938, 0.5, 0.5625, 0.5625, 0.5625, 0.5625, 0.5938, 0.5, 0.5938, 0.9375, 0.5625, 1.0, 0.5781, 0.9375, 0.5938, 0.0, 0.5781, 0.0625, 0.5625, 0.0625, 0.5938, 0.1875, 0.5938, 0.25, 0.5938, 0.25, 0.625, 0.1875, 0.625, 0.625, 0.5938, 0.6875, 0.5938, 0.6875, 0.625, 0.625, 0.625, 0.125, 0.5938, 0.1875, 0.5938, 0.1875, 0.625, 0.125, 0.625, 0.5625, 0.5938, 0.625, 0.5938, 0.625, 0.625, 0.5625, 0.625, 0.0625, 0.5938, 0.125, 0.5938, 0.125, 0.625, 0.0625, 0.625, 0.5, 0.5938, 0.5625, 0.5938, 0.5625, 0.625, 0.5, 0.625, 0.9375, 0.5938, 1.0, 0.6094, 0.9375, 0.625, 0.0, 0.6094, 0.0625, 0.5938, 0.0625, 0.625, 0.4375, 0.5938, 0.5, 0.5938, 0.5, 0.625, 0.4375, 0.625, 0.875, 0.5938, 0.9375, 0.5938, 0.9375, 0.625, 0.875, 0.625, 0.375, 0.5938, 0.4375, 0.5938, 0.4375, 0.625, 0.375, 0.625, 0.8125, 0.5938, 0.875, 0.5938, 0.875, 0.625, 0.8125, 0.625, 0.3125, 0.5938, 0.375, 0.5938, 0.375, 0.625, 0.3125, 0.625, 0.75, 0.5938, 0.8125, 0.5938, 0.8125, 0.625, 0.75, 0.625, 0.25, 0.5938, 0.3125, 0.5938, 0.3125, 0.625, 0.25, 0.625, 0.6875, 0.5938, 0.75, 0.5938, 0.75, 0.625, 0.6875, 0.625, 0.875, 0.625, 0.9375, 0.625, 0.9375, 0.6562, 0.875, 0.6562, 0.375, 0.625, 0.4375, 0.625, 0.4375, 0.6562, 0.375, 0.6562, 0.8125, 0.625, 0.875, 0.625, 0.875, 0.6562, 0.8125, 0.6562, 0.3125, 0.625, 0.375, 0.625, 0.375, 0.6562, 0.3125, 0.6562, 0.75, 0.625, 0.8125, 0.625, 0.8125, 0.6562, 0.75, 0.6562, 0.25, 0.625, 0.3125, 0.625, 0.3125, 0.6562, 0.25, 0.6562, 0.6875, 0.625, 0.75, 0.625, 0.75, 0.6562, 0.6875, 0.6562, 0.1875, 0.625, 0.25, 0.625, 0.25, 0.6562, 0.1875, 0.6562, 0.625, 0.625, 0.6875, 0.625, 0.6875, 0.6562, 0.625, 0.6562, 0.125, 0.625, 0.1875, 0.625, 0.1875, 0.6562, 0.125, 0.6562, 0.5625, 0.625, 0.625, 0.625, 0.625, 0.6562, 0.5625, 0.6562, 0.0625, 0.625, 0.125, 0.625, 0.125, 0.6562, 0.0625, 0.6562, 0.5, 0.625, 0.5625, 0.625, 0.5625, 0.6562, 0.5, 0.6563, 0.9375, 0.625, 1.0, 0.6406, 0.9375, 0.6562, 0.0, 0.6406, 0.0625, 0.625, 0.0625, 0.6562, 0.4375, 0.625, 0.5, 0.625, 0.5, 0.6563, 0.4375, 0.6562, 0.625, 0.6562, 0.6875, 0.6562, 0.6875, 0.6875, 0.625, 0.6875, 0.125, 0.6562, 0.1875, 0.6562, 0.1875, 0.6875, 0.125, 0.6875, 0.5625, 0.6562, 0.625, 0.6562, 0.625, 0.6875, 0.5625, 0.6875, 0.0625, 0.6562, 0.125, 0.6562, 0.125, 0.6875, 0.0625, 0.6875, 0.5, 0.6563, 0.5625, 0.6562, 0.5625, 0.6875, 0.5, 0.6875, 0.9375, 0.6562, 1.0, 0.6719, 0.9375, 0.6875, 0.0, 0.6719, 0.0625, 0.6562, 0.0625, 0.6875, 0.4375, 0.6562, 0.5, 0.6563, 0.5, 0.6875, 0.4375, 0.6875, 0.875, 0.6562, 0.9375, 0.6562, 0.9375, 0.6875, 0.875, 0.6875, 0.375, 0.6562, 0.4375, 0.6562, 0.4375, 0.6875, 0.375, 0.6875, 0.8125, 0.6562, 0.875, 0.6562, 0.875, 0.6875, 0.8125, 0.6875, 0.3125, 0.6562, 0.375, 0.6562, 0.375, 0.6875, 0.3125, 0.6875, 0.75, 0.6562, 0.8125, 0.6562, 0.8125, 0.6875, 0.75, 0.6875, 0.25, 0.6562, 0.3125, 0.6562, 0.3125, 0.6875, 0.25, 0.6875, 0.6875, 0.6562, 0.75, 0.6562, 0.75, 0.6875, 0.6875, 0.6875, 0.1875, 0.6562, 0.25, 0.6562, 0.25, 0.6875, 0.1875, 0.6875, 0.375, 0.6875, 0.4375, 0.6875, 0.4375, 0.7188, 0.375, 0.7188, 0.8125, 0.6875, 0.875, 0.6875, 0.875, 0.7188, 0.8125, 0.7188, 0.3125, 0.6875, 0.375, 0.6875, 0.375, 0.7188, 0.3125, 0.7188, 0.75, 0.6875, 0.8125, 0.6875, 0.8125, 0.7188, 0.75, 0.7188, 0.25, 0.6875, 0.3125, 0.6875, 0.3125, 0.7188, 0.25, 0.7188, 0.6875, 0.6875, 0.75, 0.6875, 0.75, 0.7188, 0.6875, 0.7188, 0.1875, 0.6875, 0.25, 0.6875, 0.25, 0.7188, 0.1875, 0.7188, 0.625, 0.6875, 0.6875, 0.6875, 0.6875, 0.7188, 0.625, 0.7188, 0.125, 0.6875, 0.1875, 0.6875, 0.1875, 0.7188, 0.125, 0.7188, 0.5625, 0.6875, 0.625, 0.6875, 0.625, 0.7188, 0.5625, 0.7188, 0.0625, 0.6875, 0.125, 0.6875, 0.125, 0.7188, 0.0625, 0.7188, 0.5, 0.6875, 0.5625, 0.6875, 0.5625, 0.7188, 0.5, 0.7188, 0.9375, 0.6875, 1.0, 0.7031, 0.9375, 0.7188, 0.0, 0.7031, 0.0625, 0.6875, 0.0625, 0.7188, 0.4375, 0.6875, 0.5, 0.6875, 0.5, 0.7188, 0.4375, 0.7188, 0.875, 0.6875, 0.9375, 0.6875, 0.9375, 0.7188, 0.875, 0.7188, 0.125, 0.7188, 0.1875, 0.7188, 0.1875, 0.75, 0.125, 0.75, 0.5625, 0.7188, 0.625, 0.7188, 0.625, 0.75, 0.5625, 0.75, 0.0625, 0.7188, 0.125, 0.7188, 0.125, 0.75, 0.0625, 0.75, 0.5, 0.7188, 0.5625, 0.7188, 0.5625, 0.75, 0.5, 0.75, 0.9375, 0.7188, 1.0, 0.7344, 0.9375, 0.75, 0.0, 0.7344, 0.0625, 0.7188, 0.0625, 0.75, 0.4375, 0.7188, 0.5, 0.7188, 0.5, 0.75, 0.4375, 0.75, 0.875, 0.7188, 0.9375, 0.7188, 0.9375, 0.75, 0.875, 0.75, 0.375, 0.7188, 0.4375, 0.7188, 0.4375, 0.75, 0.375, 0.75, 0.8125, 0.7188, 0.875, 0.7188, 0.875, 0.75, 0.8125, 0.75, 0.3125, 0.7188, 0.375, 0.7188, 0.375, 0.75, 0.3125, 0.75, 0.75, 0.7188, 0.8125, 0.7188, 0.8125, 0.75, 0.75, 0.75, 0.25, 0.7188, 0.3125, 0.7188, 0.3125, 0.75, 0.25, 0.75, 0.6875, 0.7188, 0.75, 0.7188, 0.75, 0.75, 0.6875, 0.75, 0.1875, 0.7188, 0.25, 0.7188, 0.25, 0.75, 0.1875, 0.75, 0.625, 0.7188, 0.6875, 0.7188, 0.6875, 0.75, 0.625, 0.75, 0.3125, 0.75, 0.375, 0.75, 0.375, 0.7812, 0.3125, 0.7812, 0.75, 0.75, 0.8125, 0.75, 0.8125, 0.7812, 0.75, 0.7812, 0.25, 0.75, 0.3125, 0.75, 0.3125, 0.7812, 0.25, 0.7812, 0.6875, 0.75, 0.75, 0.75, 0.75, 0.7812, 0.6875, 0.7812, 0.1875, 0.75, 0.25, 0.75, 0.25, 0.7812, 0.1875, 0.7812, 0.625, 0.75, 0.6875, 0.75, 0.6875, 0.7812, 0.625, 0.7812, 0.125, 0.75, 0.1875, 0.75, 0.1875, 0.7812, 0.125, 0.7812, 0.5625, 0.75, 0.625, 0.75, 0.625, 0.7812, 0.5625, 0.7812, 0.0625, 0.75, 0.125, 0.75, 0.125, 0.7812, 0.0625, 0.7812, 0.5, 0.75, 0.5625, 0.75, 0.5625, 0.7812, 0.5, 0.7813, 0.9375, 0.75, 1.0, 0.7656, 0.9375, 0.7812, 0.0, 0.7656, 0.0625, 0.75, 0.0625, 0.7812, 0.4375, 0.75, 0.5, 0.75, 0.5, 0.7813, 0.4375, 0.7812, 0.875, 0.75, 0.9375, 0.75, 0.9375, 0.7812, 0.875, 0.7812, 0.375, 0.75, 0.4375, 0.75, 0.4375, 0.7812, 0.375, 0.7812, 0.8125, 0.75, 0.875, 0.75, 0.875, 0.7812, 0.8125, 0.7812, 0.0625, 0.7812, 0.125, 0.7812, 0.125, 0.8125, 0.0625, 0.8125, 0.5, 0.7813, 0.5625, 0.7812, 0.5625, 0.8125, 0.5, 0.8125, 0.9375, 0.7812, 1.0, 0.7969, 0.9375, 0.8125, 0.0, 0.7969, 0.0625, 0.7812, 0.0625, 0.8125, 0.4375, 0.7812, 0.5, 0.7813, 0.5, 0.8125, 0.4375, 0.8125, 0.875, 0.7812, 0.9375, 0.7812, 0.9375, 0.8125, 0.875, 0.8125, 0.375, 0.7812, 0.4375, 0.7812, 0.4375, 0.8125, 0.375, 0.8125, 0.8125, 0.7812, 0.875, 0.7812, 0.875, 0.8125, 0.8125, 0.8125, 0.3125, 0.7812, 0.375, 0.7812, 0.375, 0.8125, 0.3125, 0.8125, 0.75, 0.7812, 0.8125, 0.7812, 0.8125, 0.8125, 0.75, 0.8125, 0.25, 0.7812, 0.3125, 0.7812, 0.3125, 0.8125, 0.25, 0.8125, 0.6875, 0.7812, 0.75, 0.7812, 0.75, 0.8125, 0.6875, 0.8125, 0.1875, 0.7812, 0.25, 0.7812, 0.25, 0.8125, 0.1875, 0.8125, 0.625, 0.7812, 0.6875, 0.7812, 0.6875, 0.8125, 0.625, 0.8125, 0.125, 0.7812, 0.1875, 0.7812, 0.1875, 0.8125, 0.125, 0.8125, 0.5625, 0.7812, 0.625, 0.7812, 0.625, 0.8125, 0.5625, 0.8125, 0.75, 0.8125, 0.8125, 0.8125, 0.8125, 0.8438, 0.75, 0.8438, 0.25, 0.8125, 0.3125, 0.8125, 0.3125, 0.8438, 0.25, 0.8438, 0.6875, 0.8125, 0.75, 0.8125, 0.75, 0.8438, 0.6875, 0.8438, 0.1875, 0.8125, 0.25, 0.8125, 0.25, 0.8438, 0.1875, 0.8438, 0.625, 0.8125, 0.6875, 0.8125, 0.6875, 0.8438, 0.625, 0.8438, 0.125, 0.8125, 0.1875, 0.8125, 0.1875, 0.8438, 0.125, 0.8438, 0.5625, 0.8125, 0.625, 0.8125, 0.625, 0.8438, 0.5625, 0.8438, 0.0625, 0.8125, 0.125, 0.8125, 0.125, 0.8438, 0.0625, 0.8438, 0.5, 0.8125, 0.5625, 0.8125, 0.5625, 0.8438, 0.5, 0.8438, 0.9375, 0.8125, 1.0, 0.8281, 0.9375, 0.8437, 0.0, 0.8281, 0.0625, 0.8125, 0.0625, 0.8438, 0.4375, 0.8125, 0.5, 0.8125, 0.5, 0.8438, 0.4375, 0.8438, 0.875, 0.8125, 0.9375, 0.8125, 0.9375, 0.8437, 0.875, 0.8438, 0.375, 0.8125, 0.4375, 0.8125, 0.4375, 0.8438, 0.375, 0.8438, 0.8125, 0.8125, 0.875, 0.8125, 0.875, 0.8438, 0.8125, 0.8438, 0.3125, 0.8125, 0.375, 0.8125, 0.375, 0.8438, 0.3125, 0.8438, 0.5, 0.8438, 0.5625, 0.8438, 0.5625, 0.875, 0.5, 0.875, 0.9375, 0.8437, 1.0, 0.8594, 0.9375, 0.875, 2.98e-08, 0.8594, 0.0625, 0.8438, 0.0625, 0.875, 0.4375, 0.8438, 0.5, 0.8438, 0.5, 0.875, 0.4375, 0.875, 0.875, 0.8438, 0.9375, 0.8437, 0.9375, 0.875, 0.875, 0.875, 0.375, 0.8438, 0.4375, 0.8438, 0.4375, 0.875, 0.375, 0.875, 0.8125, 0.8438, 0.875, 0.8438, 0.875, 0.875, 0.8125, 0.875, 0.3125, 0.8438, 0.375, 0.8438, 0.375, 0.875, 0.3125, 0.875, 0.75, 0.8438, 0.8125, 0.8438, 0.8125, 0.875, 0.75, 0.875, 0.25, 0.8438, 0.3125, 0.8438, 0.3125, 0.875, 0.25, 0.875, 0.6875, 0.8438, 0.75, 0.8438, 0.75, 0.875, 0.6875, 0.875, 0.1875, 0.8438, 0.25, 0.8438, 0.25, 0.875, 0.1875, 0.875, 0.625, 0.8438, 0.6875, 0.8438, 0.6875, 0.875, 0.625, 0.875, 0.125, 0.8438, 0.1875, 0.8438, 0.1875, 0.875, 0.125, 0.875, 0.5625, 0.8438, 0.625, 0.8438, 0.625, 0.875, 0.5625, 0.875, 0.0625, 0.8438, 0.125, 0.8438, 0.125, 0.875, 0.0625, 0.875, 0.25, 0.875, 0.3125, 0.875, 0.3125, 0.9062, 0.25, 0.9062, 0.6875, 0.875, 0.75, 0.875, 0.75, 0.9062, 0.6875, 0.9062, 0.1875, 0.875, 0.25, 0.875, 0.25, 0.9062, 0.1875, 0.9062, 0.625, 0.875, 0.6875, 0.875, 0.6875, 0.9062, 0.625, 0.9062, 0.125, 0.875, 0.1875, 0.875, 0.1875, 0.9062, 0.125, 0.9062, 0.5625, 0.875, 0.625, 0.875, 0.625, 0.9062, 0.5625, 0.9062, 0.0625, 0.875, 0.125, 0.875, 0.125, 0.9062, 0.0625, 0.9062, 0.5, 0.875, 0.5625, 0.875, 0.5625, 0.9062, 0.5, 0.9062, 0.9375, 0.875, 1.0, 0.8906, 0.9375, 0.9062, 2.98e-08, 0.8906, 0.0625, 0.875, 0.0625, 0.9062, 0.4375, 0.875, 0.5, 0.875, 0.5, 0.9062, 0.4375, 0.9062, 0.875, 0.875, 0.9375, 0.875, 0.9375, 0.9062, 0.875, 0.9062, 0.375, 0.875, 0.4375, 0.875, 0.4375, 0.9062, 0.375, 0.9062, 0.8125, 0.875, 0.875, 0.875, 0.875, 0.9062, 0.8125, 0.9062, 0.3125, 0.875, 0.375, 0.875, 0.375, 0.9062, 0.3125, 0.9062, 0.75, 0.875, 0.8125, 0.875, 0.8125, 0.9062, 0.75, 0.9062, 0.9375, 0.9062, 1.0, 0.9219, 0.9375, 0.9375, 2.98e-08, 0.9219, 0.0625, 0.9062, 0.0625, 0.9375, 0.4375, 0.9062, 0.5, 0.9062, 0.5, 0.9375, 0.4375, 0.9375, 0.875, 0.9062, 0.9375, 0.9062, 0.9375, 0.9375, 0.875, 0.9375, 0.375, 0.9062, 0.4375, 0.9062, 0.4375, 0.9375, 0.375, 0.9375, 0.8125, 0.9062, 0.875, 0.9062, 0.875, 0.9375, 0.8125, 0.9375, 0.3125, 0.9062, 0.375, 0.9062, 0.375, 0.9375, 0.3125, 0.9375, 0.75, 0.9062, 0.8125, 0.9062, 0.8125, 0.9375, 0.75, 0.9375, 0.25, 0.9062, 0.3125, 0.9062, 0.3125, 0.9375, 0.25, 0.9375, 0.6875, 0.9062, 0.75, 0.9062, 0.75, 0.9375, 0.6875, 0.9375, 0.1875, 0.9062, 0.25, 0.9062, 0.25, 0.9375, 0.1875, 0.9375, 0.625, 0.9062, 0.6875, 0.9062, 0.6875, 0.9375, 0.625, 0.9375, 0.125, 0.9062, 0.1875, 0.9062, 0.1875, 0.9375, 0.125, 0.9375, 0.5625, 0.9062, 0.625, 0.9062, 0.625, 0.9375, 0.5625, 0.9375, 0.0625, 0.9062, 0.125, 0.9062, 0.125, 0.9375, 0.0625, 0.9375, 0.5, 0.9062, 0.5625, 0.9062, 0.5625, 0.9375, 0.5, 0.9375, 0.6875, 0.9375, 0.75, 0.9375, 0.75, 0.9688, 0.6875, 0.9688, 0.1875, 0.9375, 0.25, 0.9375, 0.25, 0.9688, 0.1875, 0.9688, 0.625, 0.9375, 0.6875, 0.9375, 0.6875, 0.9688, 0.625, 0.9688, 0.125, 0.9375, 0.1875, 0.9375, 0.1875, 0.9688, 0.125, 0.9688, 0.5625, 0.9375, 0.625, 0.9375, 0.625, 0.9688, 0.5625, 0.9688, 0.0625, 0.9375, 0.125, 0.9375, 0.125, 0.9688, 0.0625, 0.9688, 0.5, 0.9375, 0.5625, 0.9375, 0.5625, 0.9688, 0.5, 0.9688, 0.9375, 0.9375, 1.0, 0.9531, 0.9375, 0.9688, 2.98e-08, 0.9531, 0.0625, 0.9375, 0.0625, 0.9688, 0.4375, 0.9375, 0.5, 0.9375, 0.5, 0.9688, 0.4375, 0.9688, 0.875, 0.9375, 0.9375, 0.9375, 0.9375, 0.9688, 0.875, 0.9688, 0.375, 0.9375, 0.4375, 0.9375, 0.4375, 0.9688, 0.375, 0.9688, 0.8125, 0.9375, 0.875, 0.9375, 0.875, 0.9688, 0.8125, 0.9688, 0.3125, 0.9375, 0.375, 0.9375, 0.375, 0.9688, 0.3125, 0.9688, 0.75, 0.9375, 0.8125, 0.9375, 0.8125, 0.9688, 0.75, 0.9688, 0.25, 0.9375, 0.3125, 0.9375, 0.3125, 0.9688, 0.25, 0.9688, 0.4375, 0.9688, 0.5, 0.9688, 0.5, 1.0, 0.4375, 1.0, 0.875, 0.9688, 0.9375, 0.9688, 0.9375, 1.0, 0.875, 1.0, 0.375, 0.9688, 0.4375, 0.9688, 0.4375, 1.0, 0.375, 1.0, 0.8125, 0.9688, 0.875, 0.9688, 0.875, 1.0, 0.8125, 1.0, 0.3125, 0.9688, 0.375, 0.9688, 0.375, 1.0, 0.3125, 1.0, 0.75, 0.9688, 0.8125, 0.9688, 0.8125, 1.0, 0.75, 1.0, 0.25, 0.9688, 0.3125, 0.9688, 0.3125, 1.0, 0.25, 1.0, 0.6875, 0.9688, 0.75, 0.9688, 0.75, 1.0, 0.6875, 1.0, 0.1875, 0.9688, 0.25, 0.9688, 0.25, 1.0, 0.1875, 1.0, 0.625, 0.9688, 0.6875, 0.9688, 0.6875, 1.0, 0.625, 1.0, 0.125, 0.9688, 0.1875, 0.9688, 0.1875, 1.0, 0.125, 1.0, 0.5625, 0.9688, 0.625, 0.9688, 0.625, 1.0, 0.5625, 1.0, 0.0625, 0.9688, 0.125, 0.9688, 0.125, 1.0, 0.0625, 1.0, 0.5, 0.9688, 0.5625, 0.9688, 0.5625, 1.0, 0.5, 1.0, 0.9375, 0.9688, 1.0, 0.9844, 0.9375, 1.0, 2.98e-08, 0.9844, 0.0625, 0.9688, 0.0625, 1.0, 0.1875, 0.0, 0.25, 0.0, 0.25, 0.03125, 0.1875, 0.03125, 0.625, 0.0, 0.6875, 0.0, 0.6875, 0.03125, 0.625, 0.03125, 0.125, 2.98e-08, 0.1875, 0.0, 0.1875, 0.03125, 0.125, 0.03125, 0.5625, 0.0, 0.625, 0.0, 0.625, 0.03125, 0.5625, 0.03125, 0.0625, 2.98e-08, 0.125, 2.98e-08, 0.125, 0.03125, 0.0625, 0.03125, 0.5, 0.0, 0.5625, 0.0, 0.5625, 0.03125, 0.5, 0.03125, 0.9375, 0.0, 1.0, 0.01562, 0.9375, 0.03125, 0.0, 0.01563, 0.0625, 2.98e-08, 0.0625, 0.03125, 0.4375, 0.0, 0.5, 0.0, 0.5, 0.03125, 0.4375, 0.03125, 0.875, 0.0, 0.9375, 0.0, 0.9375, 0.03125, 0.875, 0.03125, 0.375, 0.0, 0.4375, 0.0, 0.4375, 0.03125, 0.375, 0.03125, 0.8125, 0.0, 0.875, 0.0, 0.875, 0.03125, 0.8125, 0.03125, 0.3125, 0.0, 0.375, 0.0, 0.375, 0.03125, 0.3125, 0.03125, 0.75, 0.0, 0.8125, 0.0, 0.8125, 0.03125, 0.75, 0.03125, 0.25, 0.0, 0.3125, 0.0, 0.3125, 0.03125, 0.25, 0.03125, 0.6875, 0.0, 0.75, 0.0, 0.75, 0.03125, 0.6875, 0.03125, 0.375, 0.03125, 0.4375, 0.03125, 0.4375, 0.0625, 0.375, 0.0625, 0.8125, 0.03125, 0.875, 0.03125, 0.875, 0.0625, 0.8125, 0.0625, 0.3125, 0.03125, 0.375, 0.03125, 0.375, 0.0625, 0.3125, 0.0625, 0.75, 0.03125, 0.8125, 0.03125, 0.8125, 0.0625, 0.75, 0.0625, 0.25, 0.03125, 0.3125, 0.03125, 0.3125, 0.0625, 0.25, 0.0625, 0.6875, 0.03125, 0.75, 0.03125, 0.75, 0.0625, 0.6875, 0.0625, 0.1875, 0.03125, 0.25, 0.03125, 0.25, 0.0625, 0.1875, 0.0625, 0.625, 0.03125, 0.6875, 0.03125, 0.6875, 0.0625, 0.625, 0.0625, 0.125, 0.03125, 0.1875, 0.03125, 0.1875, 0.0625, 0.125, 0.0625, 0.5625, 0.03125, 0.625, 0.03125, 0.625, 0.0625, 0.5625, 0.0625, 0.0625, 0.03125, 0.125, 0.03125, 0.125, 0.0625, 0.0625, 0.0625, 0.5, 0.03125, 0.5625, 0.03125, 0.5625, 0.0625, 0.5, 0.0625, 0.9375, 0.03125, 1.0, 0.04688, 0.9375, 0.0625, 0.0, 0.04688, 0.0625, 0.03125, 0.0625, 0.0625, 0.4375, 0.03125, 0.5, 0.03125, 0.5, 0.0625, 0.4375, 0.0625, 0.875, 0.03125, 0.9375, 0.03125, 0.9375, 0.0625, 0.875, 0.0625, 0.125, 0.0625, 0.1875, 0.0625, 0.1875, 0.09375, 0.125, 0.09375, 0.5625, 0.0625, 0.625, 0.0625, 0.625, 0.09375, 0.5625, 0.09375, 0.0625, 0.0625, 0.125, 0.0625, 0.125, 0.09375, 0.0625, 0.09375, 0.5, 0.0625, 0.5625, 0.0625, 0.5625, 0.09375, 0.5, 0.09375, 0.9375, 0.0625, 1.0, 0.07812, 0.9375, 0.09375, 0.0, 0.07813, 0.0625, 0.0625, 0.0625, 0.09375, 0.4375, 0.0625, 0.5, 0.0625, 0.5, 0.09375, 0.4375, 0.09375, 0.875, 0.0625, 0.9375, 0.0625, 0.9375, 0.09375, 0.875, 0.09375, 0.375, 0.0625, 0.4375, 0.0625, 0.4375, 0.09375, 0.375, 0.09375, 0.8125, 0.0625, 0.875, 0.0625, 0.875, 0.09375, 0.8125, 0.09375, 0.3125, 0.0625, 0.375, 0.0625, 0.375, 0.09375, 0.3125, 0.09375, 0.75, 0.0625, 0.8125, 0.0625, 0.8125, 0.09375, 0.75, 0.09375, 0.25, 0.0625, 0.3125, 0.0625, 0.3125, 0.09375, 0.25, 0.09375, 0.6875, 0.0625, 0.75, 0.0625, 0.75, 0.09375, 0.6875, 0.09375, 0.1875, 0.0625, 0.25, 0.0625, 0.25, 0.09375, 0.1875, 0.09375, 0.625, 0.0625, 0.6875, 0.0625, 0.6875, 0.09375, 0.625, 0.09375, 0.8125, 0.09375, 0.875, 0.09375, 0.875, 0.125, 0.8125, 0.125, 0.3125, 0.09375, 0.375, 0.09375, 0.375, 0.125, 0.3125, 0.125, 0.75, 0.09375, 0.8125, 0.09375, 0.8125, 0.125, 0.75, 0.125, 0.25, 0.09375, 0.3125, 0.09375, 0.3125, 0.125, 0.25, 0.125, 0.6875, 0.09375, 0.75, 0.09375, 0.75, 0.125, 0.6875, 0.125, 0.1875, 0.09375, 0.25, 0.09375, 0.25, 0.125, 0.1875, 0.125, 0.625, 0.09375, 0.6875, 0.09375, 0.6875, 0.125, 0.625, 0.125, 0.125, 0.09375, 0.1875, 0.09375, 0.1875, 0.125, 0.125, 0.125, 0.5625, 0.09375, 0.625, 0.09375, 0.625, 0.125, 0.5625, 0.125, 0.0625, 0.09375, 0.125, 0.09375, 0.125, 0.125, 0.0625, 0.125, 0.5, 0.09375, 0.5625, 0.09375, 0.5625, 0.125, 0.5, 0.125, 0.9375, 0.09375, 1.0, 0.1094, 0.9375, 0.125, 0.0, 0.1094, 0.0625, 0.09375, 0.0625, 0.125, 0.4375, 0.09375, 0.5, 0.09375, 0.5, 0.125, 0.4375, 0.125, 0.875, 0.09375, 0.9375, 0.09375, 0.9375, 0.125, 0.875, 0.125, 0.375, 0.09375, 0.4375, 0.09375, 0.4375, 0.125, 0.375, 0.125, 0.5625, 0.125, 0.625, 0.125, 0.625, 0.1562, 0.5625, 0.1563, 0.0625, 0.125, 0.125, 0.125, 0.125, 0.1563, 0.0625, 0.1563, 0.5, 0.125, 0.5625, 0.125, 0.5625, 0.1563, 0.5, 0.1563, 0.9375, 0.125, 1.0, 0.1406, 0.9375, 0.1562, 0.0, 0.1406, 0.0625, 0.125, 0.0625, 0.1563, 0.4375, 0.125, 0.5, 0.125, 0.5, 0.1563, 0.4375, 0.1563, 0.875, 0.125, 0.9375, 0.125, 0.9375, 0.1562, 0.875, 0.1562, 0.375, 0.125, 0.4375, 0.125, 0.4375, 0.1563, 0.375, 0.1562, 0.8125, 0.125, 0.875, 0.125, 0.875, 0.1562, 0.8125, 0.1563, 0.3125, 0.125, 0.375, 0.125, 0.375, 0.1562, 0.3125, 0.1563, 0.75, 0.125, 0.8125, 0.125, 0.8125, 0.1563, 0.75, 0.1562, 0.25, 0.125, 0.3125, 0.125, 0.3125, 0.1563, 0.25, 0.1562, 0.6875, 0.125, 0.75, 0.125, 0.75, 0.1562, 0.6875, 0.1563, 0.1875, 0.125, 0.25, 0.125, 0.25, 0.1562, 0.1875, 0.1563, 0.625, 0.125, 0.6875, 0.125, 0.6875, 0.1563, 0.625, 0.1562, 0.125, 0.125, 0.1875, 0.125, 0.1875, 0.1563, 0.125, 0.1563, 0.3125, 0.1563, 0.375, 0.1562, 0.375, 0.1875, 0.3125, 0.1875, 0.75, 0.1562, 0.8125, 0.1563, 0.8125, 0.1875, 0.75, 0.1875, 0.25, 0.1562, 0.3125, 0.1563, 0.3125, 0.1875, 0.25, 0.1875, 0.6875, 0.1563, 0.75, 0.1562, 0.75, 0.1875, 0.6875, 0.1875, 0.1875, 0.1563, 0.25, 0.1562, 0.25, 0.1875, 0.1875, 0.1875, 0.625, 0.1562, 0.6875, 0.1563, 0.6875, 0.1875, 0.625, 0.1875, 0.125, 0.1563, 0.1875, 0.1563, 0.1875, 0.1875, 0.125, 0.1875, 0.5625, 0.1563, 0.625, 0.1562, 0.625, 0.1875, 0.5625, 0.1875, 0.0625, 0.1563, 0.125, 0.1563, 0.125, 0.1875, 0.0625, 0.1875, 0.5, 0.1563, 0.5625, 0.1563, 0.5625, 0.1875, 0.5, 0.1875, 0.9375, 0.1562, 1.0, 0.1719, 0.9375, 0.1875, 0.0, 0.1719, 0.0625, 0.1563, 0.0625, 0.1875, 0.4375, 0.1563, 0.5, 0.1563, 0.5, 0.1875, 0.4375, 0.1875, 0.875, 0.1562, 0.9375, 0.1562, 0.9375, 0.1875, 0.875, 0.1875, 0.375, 0.1562, 0.4375, 0.1563, 0.4375, 0.1875, 0.375, 0.1875, 0.8125, 0.1563, 0.875, 0.1562, 0.875, 0.1875, 0.8125, 0.1875, 0.0625, 0.1875, 0.125, 0.1875, 0.125, 0.2188, 0.0625, 0.2188, 0.5, 0.1875, 0.5625, 0.1875, 0.5625, 0.2188, 0.5, 0.2188, 0.9375, 0.1875, 1.0, 0.2031, 0.9375, 0.2188, 0.0, 0.2031, 0.0625, 0.1875, 0.0625, 0.2188, 0.4375, 0.1875, 0.5, 0.1875, 0.5, 0.2188, 0.4375, 0.2188, 0.875, 0.1875, 0.9375, 0.1875, 0.9375, 0.2188, 0.875, 0.2187, 0.375, 0.1875, 0.4375, 0.1875, 0.4375, 0.2188, 0.375, 0.2188, 0.8125, 0.1875, 0.875, 0.1875, 0.875, 0.2187, 0.8125, 0.2188, 0.3125, 0.1875, 0.375, 0.1875, 0.375, 0.2188, 0.3125, 0.2188, 0.75, 0.1875, 0.8125, 0.1875, 0.8125, 0.2188, 0.75, 0.2188, 0.25, 0.1875, 0.3125, 0.1875, 0.3125, 0.2188, 0.25, 0.2188, 0.6875, 0.1875, 0.75, 0.1875, 0.75, 0.2188, 0.6875, 0.2188, 0.1875, 0.1875, 0.25, 0.1875, 0.25, 0.2188, 0.1875, 0.2188, 0.625, 0.1875, 0.6875, 0.1875, 0.6875, 0.2188, 0.625, 0.2188, 0.125, 0.1875, 0.1875, 0.1875, 0.1875, 0.2188, 0.125, 0.2188, 0.5625, 0.1875, 0.625, 0.1875, 0.625, 0.2188, 0.5625, 0.2188, 0.75, 0.2188, 0.8125, 0.2188, 0.8125, 0.25, 0.75, 0.25, 0.25, 0.2188, 0.3125, 0.2188, 0.3125, 0.25, 0.25, 0.25, 0.6875, 0.2188, 0.75, 0.2188, 0.75, 0.25, 0.6875, 0.25, 0.1875, 0.2188, 0.25, 0.2188, 0.25, 0.25, 0.1875, 0.25, 0.625, 0.2188, 0.6875, 0.2188, 0.6875, 0.25, 0.625, 0.25, 0.125, 0.2188, 0.1875, 0.2188, 0.1875, 0.25, 0.125, 0.25, 0.5625, 0.2188, 0.625, 0.2188, 0.625, 0.25, 0.5625, 0.25, 0.0625, 0.2188, 0.125, 0.2188, 0.125, 0.25, 0.0625, 0.25, 0.5, 0.2188, 0.5625, 0.2188, 0.5625, 0.25, 0.5, 0.25, 0.9375, 0.2188, 1.0, 0.2344, 0.9375, 0.25, 0.0, 0.2344, 0.0625, 0.2188, 0.0625, 0.25, 0.4375, 0.2188, 0.5, 0.2188, 0.5, 0.25, 0.4375, 0.25, 0.875, 0.2187, 0.9375, 0.2188, 0.9375, 0.25, 0.875, 0.25, 0.375, 0.2188, 0.4375, 0.2188, 0.4375, 0.25, 0.375, 0.25, 0.8125, 0.2188, 0.875, 0.2187, 0.875, 0.25, 0.8125, 0.25, 0.3125, 0.2188, 0.375, 0.2188, 0.375, 0.25, 0.3125, 0.25])
me_sphere.update()

# ---- objects
ob_sphere = bpy.data.objects.new('Sphere', me_sphere)

# ---- transforms, parenting, visibility, modifiers, constraints
ob_sphere.location = (0.0, 0.0, 0.0)

# ---- collection membership
col_collection.objects.link(ob_sphere)

# ---- scene / render settings (as saved in the file)
scene.frame_start = 1; scene.frame_end = 250; scene.frame_set(1)
scene.render.engine = 'BLENDER_EEVEE_NEXT'
scene.cycles.sampling_pattern = 'TABULATED_SOBOL'
scene.eevee.ray_tracing_options.trace_max_roughness = 0.0
bpy.context.view_layer.update()

# ---- added for rendering (the .blend has no active camera and no usable light): camera, sun
cam_auto = bpy.data.cameras.new('AutoCamera')
cam_auto.lens = 50.0
cam_auto.sensor_width = 36.0
cam_auto.clip_end = 1000.0
ob_auto_camera = bpy.data.objects.new('AutoCamera', cam_auto)
scene.collection.objects.link(ob_auto_camera)
ob_auto_camera.location = (3.20507, -3.84609, 2.56406)
ob_auto_camera.rotation_euler = (1.09748, -7.21219e-08, 0.694738)
scene.camera = ob_auto_camera
light_auto_sun = bpy.data.lights.new('AutoSun', 'SUN')
light_auto_sun.energy = 3.0
light_auto_sun.angle = 0.0523599
ob_auto_sun = bpy.data.objects.new('AutoSun', light_auto_sun)
scene.collection.objects.link(ob_auto_sun)
ob_auto_sun.rotation_euler = (0.872665, 0.174533, 0.523599)
bpy.context.view_layer.update()
